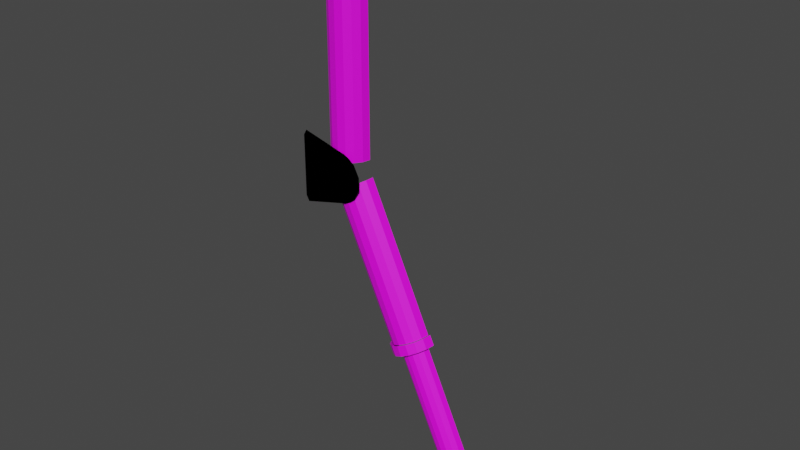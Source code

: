 # Source: model.blend  (saved by Blender 3.3.6; exported with 4.5.12 LTS)
import bpy
from mathutils import Matrix  # noqa: F401  (used for matrix-valued properties, if any)

bpy.ops.wm.read_factory_settings(use_empty=True)
scene = bpy.context.scene
scene.name = 'Scene'

# ---- images (referenced by path relative to the original .blend; pixels are not part of the script)
import os
ASSET_DIR = os.environ.get("B2B_ASSET_DIR", "")  # directory of the original .blend (textures are referenced by path, not embedded)
HERE = os.path.dirname(os.path.abspath(__file__))  # packed textures are extracted next to this script under _unpacked/

def load_image(name, relpath, width, height, colorspace="sRGB"):
    """Load a texture the original file referenced (path relative to the .blend, or extracted next to this script)."""
    p = next((c for c in (os.path.join(HERE, relpath), os.path.join(ASSET_DIR, relpath)) if relpath and os.path.exists(c)), "")
    if p:
        img = bpy.data.images.load(p, check_existing=True)
        img.name = name
    else:  # same state as the original file: an image datablock whose file is absent (Cycles renders it pink)
        img = bpy.data.images.new(name, width, height)
        img.source = "FILE"
        img.filepath = "//" + (relpath or name)
    img.colorspace_settings.name = colorspace
    return img
img_default_png = load_image('default.png', 'default.png', 1024, 1024, 'sRGB')
img_extended_png = load_image('extended.png', 'extended.png', 1024, 1024, 'sRGB')

# ---- materials (node trees are filled in below, after node groups)
mat_default = bpy.data.materials.new('default')
mat_extended = bpy.data.materials.new('extended')
mat_extended.use_transparent_shadow = False

# ---- material node trees
mat_default.use_nodes = True; mat_default.node_tree.nodes.clear()
_N = mat_default.node_tree.nodes; _L = mat_default.node_tree.links
n0 = _N.new('ShaderNodeBsdfPrincipled'); n0.name = 'Principled BSDF'; n0.location = (10, 300)
n0.distribution = 'GGX'
n0.subsurface_method = 'RANDOM_WALK_SKIN'
n0.inputs[3].default_value = 1.45
n0.inputs[27].default_value = (0.0, 0.0, 0.0, 1.0)
n0.inputs[28].default_value = 1.0
n1 = _N.new('ShaderNodeOutputMaterial'); n1.name = 'Material Output'; n1.location = (300, 300)
n2 = _N.new('ShaderNodeTexImage'); n2.name = 'Image Texture'; n2.location = (-280, 270)
n2.image = img_default_png
n3 = _N.new('ShaderNodeMath'); n3.name = 'Math'; n3.location = (0, 0)
n3.hide = True
n3.operation = 'GREATER_THAN'
_L.new(n0.outputs[0], n1.inputs[0])
_L.new(n2.outputs[0], n0.inputs[0])
_L.new(n2.outputs[1], n3.inputs[0])
_L.new(n3.outputs[0], n0.inputs[4])
n1.is_active_output = True
mat_extended.use_nodes = True; mat_extended.node_tree.nodes.clear()
_N = mat_extended.node_tree.nodes; _L = mat_extended.node_tree.links
n0 = _N.new('ShaderNodeBsdfPrincipled'); n0.name = 'Principled BSDF'; n0.location = (10, 300)
n0.distribution = 'GGX'
n0.subsurface_method = 'RANDOM_WALK_SKIN'
n0.inputs[3].default_value = 1.45
n0.inputs[27].default_value = (0.0, 0.0, 0.0, 1.0)
n0.inputs[28].default_value = 1.0
n1 = _N.new('ShaderNodeOutputMaterial'); n1.name = 'Material Output'; n1.location = (300, 300)
n2 = _N.new('ShaderNodeTexImage'); n2.name = 'Image Texture'; n2.location = (-280, 270)
n2.image = img_extended_png
_L.new(n0.outputs[0], n1.inputs[0])
_L.new(n2.outputs[0], n0.inputs[0])
n1.is_active_output = True

# ---- world
world_world = bpy.data.worlds.new('World'); scene.world = world_world
world_world.use_nodes = True; world_world.node_tree.nodes.clear()
_N = world_world.node_tree.nodes; _L = world_world.node_tree.links
n0 = _N.new('ShaderNodeOutputWorld'); n0.name = 'World Output'; n0.location = (300, 300)
n1 = _N.new('ShaderNodeBackground'); n1.name = 'Background'; n1.location = (10, 300)
n1.inputs[0].default_value = (0.05088, 0.05088, 0.05088, 1.0)
_L.new(n1.outputs[0], n0.inputs[0])
n0.is_active_output = True
world_world.color = (0.05088, 0.05088, 0.05088)
world_world.use_sun_shadow = False
world_world.sun_shadow_jitter_overblur = 0.0

# ---- meshes
me_cube_001 = bpy.data.meshes.new('Cube.001')
me_cube_001.from_pydata([(0.1909, -0.1153, 2.134), (0.4868, -0.1153, 1.758), (0.4147, -0.1153, 1.85), (0.2631, -0.1153, 2.043), (0.1613, -0.1153, 1.962), (0.3129, -0.1153, 1.77), (0.1412, -0.1153, 1.938), (0.2841, -0.1153, 1.756), (0.1273, -0.1153, 1.909), (0.2529, -0.1153, 1.749), (0.1206, -0.1153, 1.876), (0.2191, -0.1153, 1.751), (0.1315, -0.1153, 1.819), (0.1665, -0.1153, 1.775), (0.2032, -0.1153, 2.198), (0.5513, -0.1153, 1.756), (0.2423, -0.1153, 2.228), (0.5903, -0.1153, 1.786), (0.3959, -9.76e-05, 0.366), (0.3959, -9.761e-05, 1.587), (0.3838, -0.06087, 0.366), (0.3838, -0.06087, 1.587), (0.3494, -0.1124, 0.366), (0.3494, -0.1124, 1.587), (0.2979, -0.1468, 0.366), (0.2979, -0.1468, 1.587), (0.2371, -0.1589, 0.366), (0.2371, -0.1589, 1.587), (0.1763, -0.1468, 0.366), (0.1763, -0.1468, 1.587), (0.1248, -0.1124, 0.366), (0.1248, -0.1124, 1.587), (0.09035, -0.06087, 0.366), (0.09035, -0.06087, 1.587), (0.07826, -9.759e-05, 0.366), (0.07826, -9.759e-05, 1.587), (0.4152, -9.761e-05, 1.587), (0.4017, -0.06828, 1.587), (0.3631, -0.1261, 1.587), (0.3053, -0.1647, 1.587), (0.2371, -0.1783, 1.587), (0.1689, -0.1647, 1.587), (0.1111, -0.1261, 1.587), (0.07248, -0.06828, 1.587), (0.05892, -9.759e-05, 1.587), (0.3517, -9.759e-05, 1.67), (0.343, -0.04397, 1.67), (0.3181, -0.08116, 1.67), (0.2809, -0.106, 1.67), (0.2371, -0.1147, 1.67), (0.1932, -0.106, 1.67), (0.156, -0.08116, 1.67), (0.1312, -0.04397, 1.67), (0.1224, -9.758e-05, 1.67), (0.4017, -0.06828, 1.67), (0.4152, -9.759e-05, 1.67), (0.3631, -0.1261, 1.67), (0.3053, -0.1647, 1.67), (0.2371, -0.1783, 1.67), (0.1689, -0.1647, 1.67), (0.1111, -0.1261, 1.67), (0.07248, -0.06828, 1.67), (0.05892, -9.757e-05, 1.67), (0.3517, -9.76e-05, 1.868), (0.343, -0.04397, 1.868), (0.3181, -0.08116, 1.868), (0.2809, -0.106, 1.868), (0.2371, -0.1147, 1.868), (0.1932, -0.106, 1.868), (0.156, -0.08116, 1.868), (0.1312, -0.04397, 1.868), (0.1224, -9.76e-05, 1.868), (-0.08207, -0.1655, 0.4857), (-0.08207, -0.1655, 0.008767), (-0.0573, -0.1655, -0.03424), (-0.0573, -0.1655, 0.5288), (0.2507, -0.1655, 0.0447), (0.2507, -0.1655, 0.4498), (0.3022, -0.1655, 0.05639), (0.3022, -0.1655, 0.4381), (0.3497, -0.1655, 0.07946), (0.3497, -0.1655, 0.415), (0.3923, -0.1655, 0.1157), (0.3923, -0.1655, 0.3788), (0.4362, -0.1655, 0.2006), (0.4362, -0.1655, 0.2939)], [], [(5, 4, 6, 7), (4, 5, 2, 3), (7, 6, 8, 9), (9, 8, 10, 11), (11, 10, 12, 13), (0, 1, 15, 14), (14, 15, 17, 16), (18, 19, 21, 20), (20, 21, 23, 22), (22, 23, 25, 24), (24, 25, 27, 26), (26, 27, 29, 28), (28, 29, 31, 30), (30, 31, 33, 32), (32, 33, 35, 34), (42, 41, 59, 60), (51, 50, 68, 69), (43, 42, 60, 61), (44, 43, 61, 62), (37, 36, 55, 54), (38, 37, 54, 56), (39, 38, 56, 57), (40, 39, 57, 58), (41, 40, 58, 59), (52, 51, 69, 70), (53, 52, 70, 71), (46, 45, 63, 64), (47, 46, 64, 65), (48, 47, 65, 66), (49, 48, 66, 67), (50, 49, 67, 68), (74, 75, 72, 73), (77, 76, 78, 79), (75, 74, 76, 77), (79, 78, 80, 81), (81, 80, 82, 83), (83, 82, 84, 85)])
_uv = me_cube_001.uv_layers.new(name='UVMap')
_uv.uv.foreach_set('vector', [0.6573, 0.6933, 0.5837, 0.7401, 0.5739, 0.734, 0.6433, 0.69, 0.5837, 0.7401, 0.6573, 0.6933, 0.7072, 0.713, 0.6323, 0.7605, 0.6433, 0.69, 0.5739, 0.734, 0.5672, 0.7271, 0.6281, 0.6883, 0.6281, 0.6883, 0.5672, 0.7271, 0.5639, 0.719, 0.6117, 0.6887, 0.6117, 0.6887, 0.5639, 0.719, 0.5692, 0.7052, 0.5862, 0.6945, 0.5965, 0.784, 0.7401, 0.6891, 0.7723, 0.6883, 0.6026, 0.7998, 0.6026, 0.7998, 0.7723, 0.6883, 0.7917, 0.696, 0.622, 0.8075, 0.6971, 0.342, 0.6971, 0.6466, 0.6911, 0.6466, 0.6911, 0.342, 0.6911, 0.342, 0.6911, 0.6466, 0.6741, 0.6466, 0.6741, 0.342, 0.6741, 0.342, 0.6741, 0.6466, 0.6487, 0.6466, 0.6487, 0.342, 0.6487, 0.342, 0.6487, 0.6466, 0.6186, 0.6466, 0.6186, 0.342, 0.6186, 0.342, 0.6186, 0.6466, 0.5886, 0.6466, 0.5886, 0.342, 0.5886, 0.342, 0.5886, 0.6466, 0.5631, 0.6466, 0.5631, 0.342, 0.5631, 0.342, 0.5631, 0.6466, 0.5461, 0.6466, 0.5461, 0.342, 0.5461, 0.342, 0.5461, 0.6466, 0.5401, 0.6466, 0.5401, 0.342, 0.5576, 0.6474, 0.5856, 0.6474, 0.5856, 0.667, 0.5576, 0.667, 0.5791, 0.6673, 0.5972, 0.6673, 0.5972, 0.7166, 0.5791, 0.7166, 0.5389, 0.6474, 0.5576, 0.6474, 0.5576, 0.667, 0.5389, 0.667, 0.5324, 0.6474, 0.5389, 0.6474, 0.5389, 0.667, 0.5324, 0.667, 0.6983, 0.6474, 0.7049, 0.6474, 0.7049, 0.667, 0.6983, 0.667, 0.6796, 0.6474, 0.6983, 0.6474, 0.6983, 0.667, 0.6796, 0.667, 0.6516, 0.6474, 0.6796, 0.6474, 0.6796, 0.667, 0.6516, 0.667, 0.6186, 0.6474, 0.6516, 0.6474, 0.6516, 0.667, 0.6186, 0.667, 0.5856, 0.6474, 0.6186, 0.6474, 0.6186, 0.667, 0.5856, 0.667, 0.567, 0.6673, 0.5791, 0.6673, 0.5791, 0.7166, 0.567, 0.7166, 0.5627, 0.6673, 0.567, 0.6673, 0.567, 0.7166, 0.5627, 0.7166, 0.6703, 0.6673, 0.6745, 0.6673, 0.6745, 0.7166, 0.6703, 0.7166, 0.6581, 0.6673, 0.6703, 0.6673, 0.6703, 0.7166, 0.6581, 0.7166, 0.64, 0.6673, 0.6581, 0.6673, 0.6581, 0.7166, 0.64, 0.7166, 0.6186, 0.6673, 0.64, 0.6673, 0.64, 0.7166, 0.6186, 0.7166, 0.5972, 0.6673, 0.6186, 0.6673, 0.6186, 0.7166, 0.5972, 0.7166, 0.4719, 0.2422, 0.4719, 0.3826, 0.4596, 0.3719, 0.4596, 0.2529, 0.6254, 0.3629, 0.6254, 0.2619, 0.6511, 0.2648, 0.6511, 0.36, 0.4719, 0.3826, 0.4719, 0.2422, 0.6254, 0.2619, 0.6254, 0.3629, 0.6511, 0.36, 0.6511, 0.2648, 0.6748, 0.2706, 0.6748, 0.3543, 0.6748, 0.3543, 0.6748, 0.2706, 0.696, 0.2796, 0.696, 0.3452, 0.696, 0.3452, 0.696, 0.2796, 0.7178, 0.3008, 0.7178, 0.324])
me_cube_001.materials.append(mat_default)
me_cube_001.update()
me_cube_002 = bpy.data.meshes.new('Cube.002')
me_cube_002.from_pydata([(1.528, -0.1153, -2.128), (1.05, -0.1153, -2.128), (1.166, -0.1153, -2.128), (1.411, -0.1153, -2.128), (1.411, -0.1153, -1.999), (1.166, -0.1153, -1.999), (1.404, -0.1153, -1.968), (1.173, -0.1153, -1.968), (1.39, -0.1153, -1.939), (1.187, -0.1153, -1.939), (1.368, -0.1153, -1.913), (1.209, -0.1153, -1.913), (1.317, -0.1153, -1.887), (1.261, -0.1153, -1.887), (1.57, -0.1153, -2.177), (1.008, -0.1153, -2.177), (1.57, -0.1153, -2.227), (1.008, -0.1153, -2.227), (0.132, -3.967e-07, 0.1028), (0.6481, -8.382e-08, -1.004), (0.1429, -0.06078, 0.1079), (0.6591, -0.06078, -0.999), (0.1741, -0.1123, 0.1224), (0.6903, -0.1123, -0.9844), (0.2208, -0.1467, 0.1442), (0.737, -0.1467, -0.9627), (0.2759, -0.1588, 0.1699), (0.7921, -0.1588, -0.937), (0.331, -0.1467, 0.1956), (0.8471, -0.1467, -0.9113), (0.3777, -0.1123, 0.2173), (0.8938, -0.1123, -0.8895), (0.4089, -0.06078, 0.2319), (0.925, -0.06078, -0.875), (0.4199, -4.144e-07, 0.237), (0.936, -1.015e-07, -0.8699), (0.6306, -8.289e-08, -1.012), (0.6429, -0.06818, -1.007), (0.6779, -0.126, -0.9902), (0.7303, -0.1646, -0.9658), (0.7921, -0.1782, -0.937), (0.8538, -0.1646, -0.9082), (0.9062, -0.126, -0.8837), (0.9412, -0.06818, -0.8674), (0.9535, -1.034e-07, -0.8617), (0.7232, -6.426e-08, -1.061), (0.7311, -0.04387, -1.057), (0.7536, -0.08106, -1.046), (0.7873, -0.1059, -1.031), (0.8271, -0.1146, -1.012), (0.8668, -0.1059, -0.9935), (0.9005, -0.08106, -0.9778), (0.9231, -0.04387, -0.9673), (0.931, -7.637e-08, -0.9636), (0.6656, -6.147e-08, -1.087), (0.6779, -0.06818, -1.082), (0.7129, -0.126, -1.065), (0.7653, -0.1646, -1.041), (0.8271, -0.1782, -1.012), (0.8889, -0.1646, -0.9833), (0.9412, -0.126, -0.9588), (0.9762, -0.06818, -0.9425), (0.9885, -8.196e-08, -0.9368), (1.184, 2.338e-07, -2.049), (1.192, -0.04387, -2.045), (1.215, -0.08106, -2.035), (1.248, -0.1059, -2.019), (1.288, -0.1146, -2.001), (1.328, -0.1059, -1.982), (1.362, -0.08106, -1.966), (1.384, -0.04387, -1.956), (1.392, 2.217e-07, -1.952), (-0.08207, -0.1655, 0.4857), (-0.08207, -0.1655, 0.008767), (-0.0573, -0.1655, -0.03425), (-0.0573, -0.1655, 0.5288), (0.2507, -0.1655, 0.0447), (0.2507, -0.1655, 0.4498), (0.3022, -0.1655, 0.05639), (0.3022, -0.1655, 0.4381), (0.3497, -0.1655, 0.07946), (0.3497, -0.1655, 0.415), (0.3923, -0.1655, 0.1157), (0.3923, -0.1655, 0.3788), (0.4362, -0.1655, 0.2006), (0.4362, -0.1655, 0.2939)], [], [(5, 4, 6, 7), (4, 5, 2, 3), (7, 6, 8, 9), (9, 8, 10, 11), (11, 10, 12, 13), (0, 1, 15, 14), (14, 15, 17, 16), (18, 19, 21, 20), (20, 21, 23, 22), (22, 23, 25, 24), (24, 25, 27, 26), (26, 27, 29, 28), (28, 29, 31, 30), (30, 31, 33, 32), (32, 33, 35, 34), (38, 37, 55, 56), (47, 46, 64, 65), (39, 38, 56, 57), (40, 39, 57, 58), (41, 40, 58, 59), (42, 41, 59, 60), (43, 42, 60, 61), (44, 43, 61, 62), (37, 36, 54, 55), (48, 47, 65, 66), (49, 48, 66, 67), (50, 49, 67, 68), (51, 50, 68, 69), (52, 51, 69, 70), (53, 52, 70, 71), (46, 45, 63, 64), (74, 75, 72, 73), (77, 76, 78, 79), (75, 74, 76, 77), (79, 78, 80, 81), (81, 80, 82, 83), (83, 82, 84, 85)])
_uv = me_cube_002.uv_layers.new(name='UVMap')
_uv.uv.foreach_set('vector', [0.7234, 0.2509, 0.8016, 0.2509, 0.7994, 0.2583, 0.7257, 0.2583, 0.8016, 0.2509, 0.7234, 0.2509, 0.725, 0.2173, 0.8047, 0.2176, 0.7257, 0.2583, 0.7994, 0.2583, 0.7949, 0.2652, 0.7301, 0.2652, 0.7301, 0.2652, 0.7949, 0.2652, 0.7879, 0.2713, 0.7371, 0.2713, 0.7371, 0.2713, 0.7879, 0.2713, 0.7715, 0.2776, 0.7535, 0.2776, 0.8426, 0.2177, 0.6871, 0.2172, 0.6735, 0.2053, 0.8564, 0.2059, 0.8564, 0.2059, 0.6735, 0.2053, 0.6736, 0.1933, 0.8565, 0.1939, 0.381, 0.7743, 0.552, 0.4997, 0.5555, 0.501, 0.3845, 0.7756, 0.3845, 0.7756, 0.5555, 0.501, 0.5654, 0.5048, 0.3944, 0.7794, 0.3944, 0.7794, 0.5654, 0.5048, 0.5802, 0.5104, 0.4092, 0.785, 0.4092, 0.785, 0.5802, 0.5104, 0.5976, 0.5171, 0.4266, 0.7917, 0.4266, 0.7917, 0.5976, 0.5171, 0.615, 0.5237, 0.4441, 0.7983, 0.4441, 0.7983, 0.615, 0.5237, 0.6298, 0.5294, 0.4589, 0.8039, 0.4589, 0.8039, 0.6298, 0.5294, 0.6397, 0.5331, 0.4688, 0.8077, 0.4688, 0.8077, 0.6397, 0.5331, 0.6432, 0.5344, 0.4722, 0.809, 0.5618, 0.5027, 0.5508, 0.4989, 0.5618, 0.4814, 0.5727, 0.4852, 0.5895, 0.4823, 0.5824, 0.4798, 0.729, 0.2457, 0.7362, 0.2482, 0.5781, 0.5084, 0.5618, 0.5027, 0.5727, 0.4852, 0.5891, 0.4909, 0.5975, 0.5151, 0.5781, 0.5084, 0.5891, 0.4909, 0.6084, 0.4976, 0.6168, 0.5218, 0.5975, 0.5151, 0.6084, 0.4976, 0.6277, 0.5043, 0.6332, 0.5275, 0.6168, 0.5218, 0.6277, 0.5043, 0.6441, 0.51, 0.6441, 0.5313, 0.6332, 0.5275, 0.6441, 0.51, 0.6551, 0.5138, 0.648, 0.5326, 0.6441, 0.5313, 0.6551, 0.5138, 0.6589, 0.5151, 0.5508, 0.4989, 0.547, 0.4976, 0.5579, 0.4801, 0.5618, 0.4814, 0.6003, 0.4861, 0.5895, 0.4823, 0.7362, 0.2482, 0.7469, 0.2519, 0.6129, 0.4904, 0.6003, 0.4861, 0.7469, 0.2519, 0.7595, 0.2563, 0.6255, 0.4948, 0.6129, 0.4904, 0.7595, 0.2563, 0.7722, 0.2607, 0.6363, 0.4986, 0.6255, 0.4948, 0.7722, 0.2607, 0.7829, 0.2644, 0.6434, 0.501, 0.6363, 0.4986, 0.7829, 0.2644, 0.7901, 0.2669, 0.6459, 0.5019, 0.6434, 0.501, 0.7901, 0.2669, 0.7926, 0.2678, 0.5824, 0.4798, 0.5799, 0.479, 0.7265, 0.2448, 0.729, 0.2457, 0.3119, 0.7415, 0.3119, 0.8822, 0.3036, 0.8715, 0.3036, 0.7522, 0.4153, 0.8625, 0.4153, 0.7612, 0.4326, 0.7641, 0.4326, 0.8596, 0.3119, 0.8822, 0.3119, 0.7415, 0.4153, 0.7612, 0.4153, 0.8625, 0.4326, 0.8596, 0.4326, 0.7641, 0.4485, 0.7699, 0.4485, 0.8538, 0.4485, 0.8538, 0.4485, 0.7699, 0.4628, 0.7789, 0.4628, 0.8447, 0.4628, 0.8447, 0.4628, 0.7789, 0.4776, 0.8002, 0.4776, 0.8235])
me_cube_002.materials.append(mat_extended)
me_cube_002.update()

# ---- objects
ob_default = bpy.data.objects.new('default', img_default_png)
ob_extended = bpy.data.objects.new('extended', img_extended_png)
ob_default_leg = bpy.data.objects.new('default leg', me_cube_001)
ob_extended_leg = bpy.data.objects.new('extended leg', me_cube_002)

# ---- transforms, parenting, visibility, modifiers, constraints
ob_default.location = (0.0, 0.0, 1.0)
ob_default.rotation_euler = (1.571, -0.0, -0.0)
ob_default.empty_display_type = 'IMAGE'
ob_default.empty_display_size = 4.0
ob_extended.location = (0.5, 0.0, -1.0)
ob_extended.rotation_euler = (1.571, -0.0, -0.0)
ob_extended.empty_display_type = 'IMAGE'
ob_extended.empty_display_size = 4.0
ob_default_leg.location = (0.0, 0.0, 0.0)
ob_extended_leg.location = (0.0, 0.0, 0.0)

# ---- collection membership
scene.collection.objects.link(ob_default)
scene.collection.objects.link(ob_extended)
scene.collection.objects.link(ob_default_leg)
scene.collection.objects.link(ob_extended_leg)

# ---- scene / render settings (as saved in the file)
scene.frame_start = 1; scene.frame_end = 250; scene.frame_set(166)
scene.render.engine = 'BLENDER_EEVEE_NEXT'
scene.cycles.sampling_pattern = 'TABULATED_SOBOL'
scene.cycles.use_light_tree = False
scene.view_settings.view_transform = 'Filmic'
bpy.context.view_layer.update()

# ---- added for rendering (the .blend has no active camera and no usable light): camera, sun
cam_auto = bpy.data.cameras.new('AutoCamera')
cam_auto.lens = 50.0
cam_auto.sensor_width = 36.0
cam_auto.clip_end = 1000.0
ob_auto_camera = bpy.data.objects.new('AutoCamera', cam_auto)
scene.collection.objects.link(ob_auto_camera)
ob_auto_camera.location = (5.14344, -5.36842, 3.52021)
ob_auto_camera.rotation_euler = (1.09748, -7.21219e-08, 0.694738)
scene.camera = ob_auto_camera
light_auto_sun = bpy.data.lights.new('AutoSun', 'SUN')
light_auto_sun.energy = 3.0
light_auto_sun.angle = 0.0523599
ob_auto_sun = bpy.data.objects.new('AutoSun', light_auto_sun)
scene.collection.objects.link(ob_auto_sun)
ob_auto_sun.rotation_euler = (0.872665, 0.174533, 0.523599)
bpy.context.view_layer.update()

